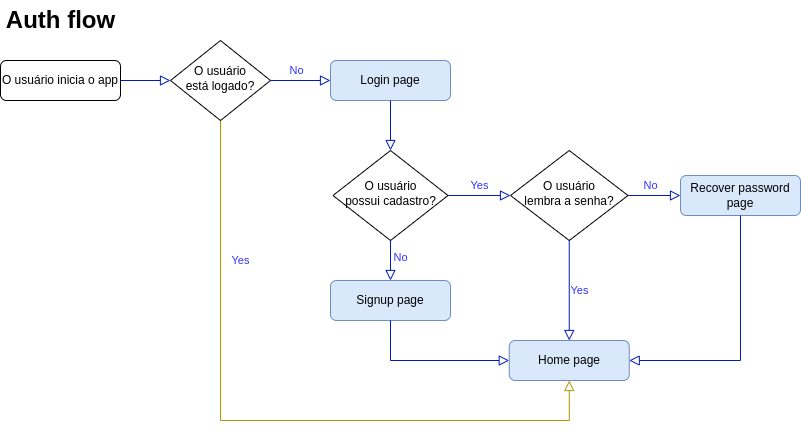

The diagram above was exported from draw.io. Its source (the exported page's mxGraphModel, read from the mxfile embedded in the PNG):
<mxGraphModel dx="1350" dy="773" grid="1" gridSize="10" guides="1" tooltips="1" connect="1" arrows="1" fold="1" page="1" pageScale="1" pageWidth="827" pageHeight="1169" math="0" shadow="0">
  <root>
    <mxCell id="WIyWlLk6GJQsqaUBKTNV-0" />
    <mxCell id="WIyWlLk6GJQsqaUBKTNV-1" parent="WIyWlLk6GJQsqaUBKTNV-0" />
    <mxCell id="WIyWlLk6GJQsqaUBKTNV-2" value="" style="rounded=0;html=1;jettySize=auto;orthogonalLoop=1;fontSize=11;endArrow=block;endFill=0;endSize=8;strokeWidth=1;shadow=0;labelBackgroundColor=none;edgeStyle=orthogonalEdgeStyle;entryX=0;entryY=0.5;entryDx=0;entryDy=0;fontColor=#3333FF;fillColor=#0050ef;strokeColor=#001DBC;" parent="WIyWlLk6GJQsqaUBKTNV-1" source="WIyWlLk6GJQsqaUBKTNV-3" target="WIyWlLk6GJQsqaUBKTNV-10" edge="1">
      <mxGeometry relative="1" as="geometry">
        <mxPoint x="160" y="170" as="targetPoint" />
      </mxGeometry>
    </mxCell>
    <mxCell id="WIyWlLk6GJQsqaUBKTNV-3" value="O usuário inicia o app" style="rounded=1;whiteSpace=wrap;html=1;fontSize=12;glass=0;strokeWidth=1;shadow=0;" parent="WIyWlLk6GJQsqaUBKTNV-1" vertex="1">
      <mxGeometry x="10" y="80" width="120" height="40" as="geometry" />
    </mxCell>
    <mxCell id="WIyWlLk6GJQsqaUBKTNV-7" value="Home page" style="rounded=1;whiteSpace=wrap;html=1;fontSize=12;glass=0;strokeWidth=1;shadow=0;fillColor=#dae8fc;strokeColor=#6c8ebf;" parent="WIyWlLk6GJQsqaUBKTNV-1" vertex="1">
      <mxGeometry x="518.75" y="360" width="120" height="40" as="geometry" />
    </mxCell>
    <mxCell id="WIyWlLk6GJQsqaUBKTNV-8" value="No" style="rounded=0;html=1;jettySize=auto;orthogonalLoop=1;fontSize=11;endArrow=block;endFill=0;endSize=8;strokeWidth=1;shadow=0;labelBackgroundColor=none;edgeStyle=orthogonalEdgeStyle;exitX=1;exitY=0.5;exitDx=0;exitDy=0;entryX=0;entryY=0.5;entryDx=0;entryDy=0;fillColor=#0050ef;strokeColor=#001DBC;fontColor=#3333FF;" parent="WIyWlLk6GJQsqaUBKTNV-1" source="WIyWlLk6GJQsqaUBKTNV-10" target="8trbH65EfU8yoX-gDAkR-11" edge="1">
      <mxGeometry x="-0.1429" y="10" relative="1" as="geometry">
        <mxPoint as="offset" />
        <mxPoint x="220" y="150" as="sourcePoint" />
        <mxPoint x="370" y="170" as="targetPoint" />
        <Array as="points" />
      </mxGeometry>
    </mxCell>
    <mxCell id="WIyWlLk6GJQsqaUBKTNV-9" value="Yes" style="edgeStyle=orthogonalEdgeStyle;rounded=0;html=1;jettySize=auto;orthogonalLoop=1;fontSize=11;endArrow=block;endFill=0;endSize=8;strokeWidth=1;shadow=0;labelBackgroundColor=none;exitX=0.5;exitY=1;exitDx=0;exitDy=0;entryX=0.5;entryY=1;entryDx=0;entryDy=0;fillColor=#e3c800;strokeColor=#B09500;fontColor=#3333FF;" parent="WIyWlLk6GJQsqaUBKTNV-1" source="WIyWlLk6GJQsqaUBKTNV-10" target="WIyWlLk6GJQsqaUBKTNV-7" edge="1">
      <mxGeometry x="-0.5935" y="20" relative="1" as="geometry">
        <mxPoint as="offset" />
        <mxPoint x="350" y="470" as="targetPoint" />
        <Array as="points">
          <mxPoint x="230" y="440" />
          <mxPoint x="579" y="440" />
        </Array>
      </mxGeometry>
    </mxCell>
    <mxCell id="WIyWlLk6GJQsqaUBKTNV-10" value="O usuário&lt;br&gt;está logado?" style="rhombus;whiteSpace=wrap;html=1;shadow=0;fontFamily=Helvetica;fontSize=12;align=center;strokeWidth=1;spacing=6;spacingTop=-4;" parent="WIyWlLk6GJQsqaUBKTNV-1" vertex="1">
      <mxGeometry x="180" y="60" width="100" height="80" as="geometry" />
    </mxCell>
    <mxCell id="8trbH65EfU8yoX-gDAkR-11" value="Login page" style="rounded=1;whiteSpace=wrap;html=1;fontSize=12;glass=0;strokeWidth=1;shadow=0;fillColor=#dae8fc;strokeColor=#6c8ebf;" vertex="1" parent="WIyWlLk6GJQsqaUBKTNV-1">
      <mxGeometry x="340" y="80" width="120" height="40" as="geometry" />
    </mxCell>
    <mxCell id="8trbH65EfU8yoX-gDAkR-12" value="O usuário&lt;br&gt;possui cadastro?" style="rhombus;whiteSpace=wrap;html=1;shadow=0;fontFamily=Helvetica;fontSize=12;align=center;strokeWidth=1;spacing=6;spacingTop=-4;" vertex="1" parent="WIyWlLk6GJQsqaUBKTNV-1">
      <mxGeometry x="342.5" y="170" width="115" height="90" as="geometry" />
    </mxCell>
    <mxCell id="8trbH65EfU8yoX-gDAkR-15" value="" style="rounded=0;html=1;jettySize=auto;orthogonalLoop=1;fontSize=11;endArrow=block;endFill=0;endSize=8;strokeWidth=1;shadow=0;labelBackgroundColor=none;edgeStyle=orthogonalEdgeStyle;exitX=0.5;exitY=1;exitDx=0;exitDy=0;entryX=0.5;entryY=0;entryDx=0;entryDy=0;fillColor=#0050ef;strokeColor=#001DBC;" edge="1" parent="WIyWlLk6GJQsqaUBKTNV-1" source="8trbH65EfU8yoX-gDAkR-11" target="8trbH65EfU8yoX-gDAkR-12">
      <mxGeometry relative="1" as="geometry">
        <mxPoint x="440" y="150" as="sourcePoint" />
        <mxPoint x="420" y="170" as="targetPoint" />
      </mxGeometry>
    </mxCell>
    <mxCell id="8trbH65EfU8yoX-gDAkR-21" value="Signup page" style="rounded=1;whiteSpace=wrap;html=1;fontSize=12;glass=0;strokeWidth=1;shadow=0;fillColor=#dae8fc;strokeColor=#6c8ebf;" vertex="1" parent="WIyWlLk6GJQsqaUBKTNV-1">
      <mxGeometry x="340" y="300" width="120" height="40" as="geometry" />
    </mxCell>
    <mxCell id="8trbH65EfU8yoX-gDAkR-22" value="No" style="rounded=0;html=1;jettySize=auto;orthogonalLoop=1;fontSize=11;endArrow=block;endFill=0;endSize=8;strokeWidth=1;shadow=0;labelBackgroundColor=none;edgeStyle=orthogonalEdgeStyle;entryX=0.5;entryY=0;entryDx=0;entryDy=0;exitX=0.5;exitY=1;exitDx=0;exitDy=0;fillColor=#0050ef;strokeColor=#001DBC;fontColor=#3333FF;" edge="1" parent="WIyWlLk6GJQsqaUBKTNV-1" source="8trbH65EfU8yoX-gDAkR-12" target="8trbH65EfU8yoX-gDAkR-21">
      <mxGeometry x="-0.1429" y="10" relative="1" as="geometry">
        <mxPoint as="offset" />
        <mxPoint x="590" y="170" as="sourcePoint" />
        <mxPoint x="230" y="330" as="targetPoint" />
        <Array as="points" />
      </mxGeometry>
    </mxCell>
    <mxCell id="8trbH65EfU8yoX-gDAkR-23" value="Yes" style="edgeStyle=orthogonalEdgeStyle;rounded=0;html=1;jettySize=auto;orthogonalLoop=1;fontSize=11;endArrow=block;endFill=0;endSize=8;strokeWidth=1;shadow=0;labelBackgroundColor=none;entryX=0;entryY=0.5;entryDx=0;entryDy=0;exitX=1;exitY=0.5;exitDx=0;exitDy=0;fillColor=#0050ef;strokeColor=#001DBC;fontColor=#3333FF;" edge="1" parent="WIyWlLk6GJQsqaUBKTNV-1" source="8trbH65EfU8yoX-gDAkR-12" target="8trbH65EfU8yoX-gDAkR-32">
      <mxGeometry y="10" relative="1" as="geometry">
        <mxPoint as="offset" />
        <mxPoint x="680" y="150" as="sourcePoint" />
        <mxPoint x="420" y="320" as="targetPoint" />
        <Array as="points" />
      </mxGeometry>
    </mxCell>
    <mxCell id="8trbH65EfU8yoX-gDAkR-24" value="" style="rounded=0;html=1;jettySize=auto;orthogonalLoop=1;fontSize=11;endArrow=block;endFill=0;endSize=8;strokeWidth=1;shadow=0;labelBackgroundColor=none;edgeStyle=orthogonalEdgeStyle;exitX=0.5;exitY=1;exitDx=0;exitDy=0;entryX=0;entryY=0.5;entryDx=0;entryDy=0;fillColor=#0050ef;strokeColor=#001DBC;" edge="1" parent="WIyWlLk6GJQsqaUBKTNV-1" source="8trbH65EfU8yoX-gDAkR-21" target="WIyWlLk6GJQsqaUBKTNV-7">
      <mxGeometry relative="1" as="geometry">
        <mxPoint x="230" y="130" as="sourcePoint" />
        <mxPoint x="490" y="350" as="targetPoint" />
      </mxGeometry>
    </mxCell>
    <mxCell id="8trbH65EfU8yoX-gDAkR-25" value="Auth flow" style="text;strokeColor=none;fillColor=none;html=1;fontSize=24;fontStyle=1;verticalAlign=middle;align=center;fontFamily=Helvetica;fontColor=default;" vertex="1" parent="WIyWlLk6GJQsqaUBKTNV-1">
      <mxGeometry x="20" y="20" width="100" height="40" as="geometry" />
    </mxCell>
    <mxCell id="8trbH65EfU8yoX-gDAkR-32" value="O usuário&lt;br&gt;lembra a senha?" style="rhombus;whiteSpace=wrap;html=1;shadow=0;fontFamily=Helvetica;fontSize=12;align=center;strokeWidth=1;spacing=6;spacingTop=-4;" vertex="1" parent="WIyWlLk6GJQsqaUBKTNV-1">
      <mxGeometry x="520" y="170" width="117.5" height="90" as="geometry" />
    </mxCell>
    <mxCell id="8trbH65EfU8yoX-gDAkR-34" value="Recover password&lt;br&gt;page" style="rounded=1;whiteSpace=wrap;html=1;fontSize=12;glass=0;strokeWidth=1;shadow=0;fillColor=#dae8fc;strokeColor=#6c8ebf;" vertex="1" parent="WIyWlLk6GJQsqaUBKTNV-1">
      <mxGeometry x="690" y="195" width="120" height="40" as="geometry" />
    </mxCell>
    <mxCell id="8trbH65EfU8yoX-gDAkR-36" value="No" style="rounded=0;html=1;jettySize=auto;orthogonalLoop=1;fontSize=11;endArrow=block;endFill=0;endSize=8;strokeWidth=1;shadow=0;labelBackgroundColor=none;edgeStyle=orthogonalEdgeStyle;entryX=0;entryY=0.5;entryDx=0;entryDy=0;exitX=1;exitY=0.5;exitDx=0;exitDy=0;fillColor=#0050ef;strokeColor=#001DBC;fontColor=#3333FF;" edge="1" parent="WIyWlLk6GJQsqaUBKTNV-1" source="8trbH65EfU8yoX-gDAkR-32" target="8trbH65EfU8yoX-gDAkR-34">
      <mxGeometry x="-0.1429" y="10" relative="1" as="geometry">
        <mxPoint as="offset" />
        <mxPoint x="410" y="270" as="sourcePoint" />
        <mxPoint x="410" y="310" as="targetPoint" />
        <Array as="points" />
      </mxGeometry>
    </mxCell>
    <mxCell id="8trbH65EfU8yoX-gDAkR-37" value="" style="rounded=0;html=1;jettySize=auto;orthogonalLoop=1;fontSize=11;endArrow=block;endFill=0;endSize=8;strokeWidth=1;shadow=0;labelBackgroundColor=none;edgeStyle=orthogonalEdgeStyle;exitX=0.5;exitY=1;exitDx=0;exitDy=0;entryX=1;entryY=0.5;entryDx=0;entryDy=0;fillColor=#0050ef;strokeColor=#001DBC;" edge="1" parent="WIyWlLk6GJQsqaUBKTNV-1" source="8trbH65EfU8yoX-gDAkR-34" target="WIyWlLk6GJQsqaUBKTNV-7">
      <mxGeometry relative="1" as="geometry">
        <mxPoint x="410" y="350" as="sourcePoint" />
        <mxPoint x="410" y="400" as="targetPoint" />
      </mxGeometry>
    </mxCell>
    <mxCell id="8trbH65EfU8yoX-gDAkR-38" value="Yes" style="edgeStyle=orthogonalEdgeStyle;rounded=0;html=1;jettySize=auto;orthogonalLoop=1;fontSize=11;endArrow=block;endFill=0;endSize=8;strokeWidth=1;shadow=0;labelBackgroundColor=none;entryX=0.5;entryY=0;entryDx=0;entryDy=0;exitX=0.5;exitY=1;exitDx=0;exitDy=0;fillColor=#0050ef;strokeColor=#001DBC;fontColor=#3333FF;" edge="1" parent="WIyWlLk6GJQsqaUBKTNV-1" source="8trbH65EfU8yoX-gDAkR-32" target="WIyWlLk6GJQsqaUBKTNV-7">
      <mxGeometry y="10" relative="1" as="geometry">
        <mxPoint as="offset" />
        <mxPoint x="467.5" y="225" as="sourcePoint" />
        <mxPoint x="530" y="225" as="targetPoint" />
        <Array as="points" />
      </mxGeometry>
    </mxCell>
  </root>
</mxGraphModel>